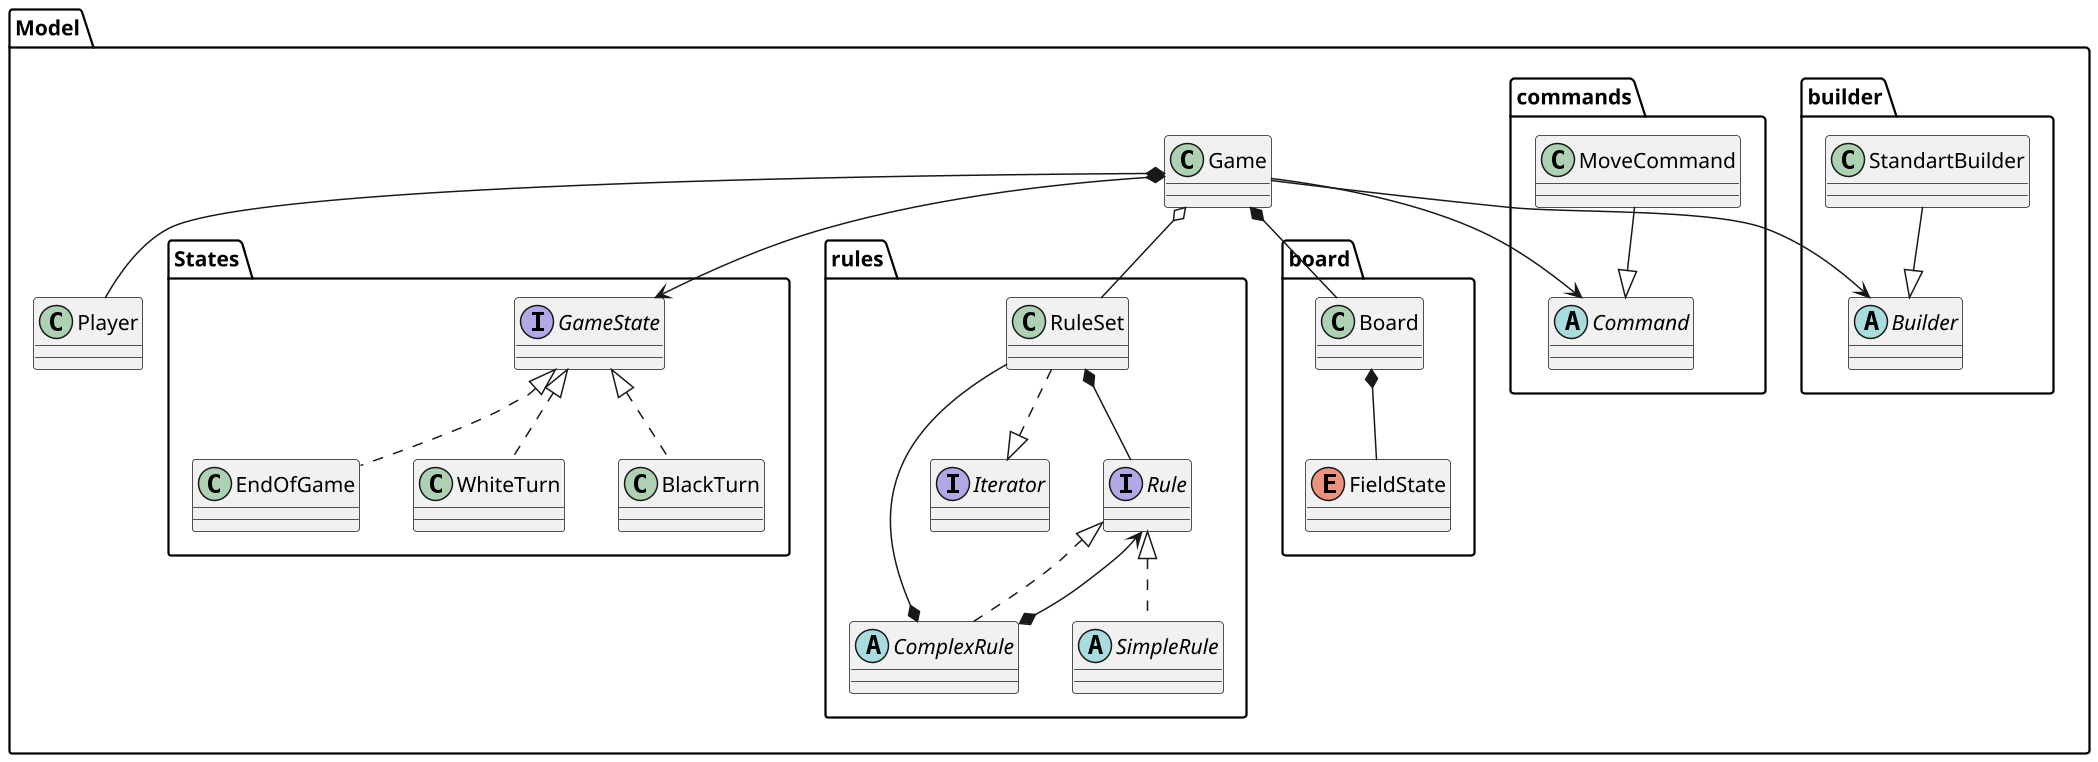

The diagram above was rendered by PlantUML. Its source (embedded in the PNG):
@startuml
Scale 1.5
package Model {

  class Game {
  }

  class Player {
  }

  package States {
    interface GameState {
    }

    class WhiteTurn {
    }

    class BlackTurn {
    }

    class EndOfGame {
    }

    GameState <|.. WhiteTurn
    GameState <|.. BlackTurn
    GameState <|.. EndOfGame
  }

  package rules {
    class RuleSet {
    }

    interface Iterator {
    }

    interface Rule {
    }

    abstract class SimpleRule {
    }

    abstract class ComplexRule {
    }

    Rule <|.. SimpleRule
    Rule <|.. ComplexRule
    ComplexRule *-->  Rule
    ComplexRule *-- RuleSet
    RuleSet *-- Rule
    RuleSet ..|> Iterator
  }

  package board {
    class Board {
    }

    Enum FieldState {
    }

    Board *-- FieldState
  }
  
  package commands {
    abstract Command {
    }
    
    class MoveCommand {
    }
    
    MoveCommand --|> Command
  }
  
  package builder {
    abstract Builder {}
    class StandartBuilder {}
    StandartBuilder --|> Builder
  }

  Game  o-- RuleSet
  Game  *-- Board
  Game *--> GameState
  Game *-- Player
  Game --> Command
  Game --> Builder
}
@enduml